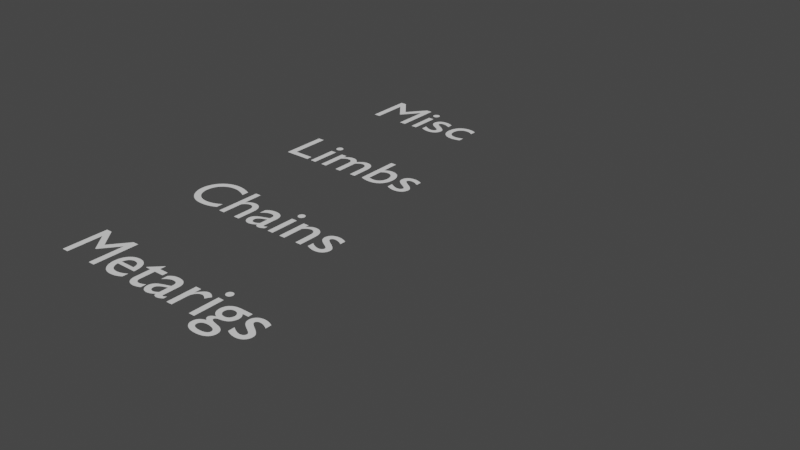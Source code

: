 # Source: MetaRigs.blend  (saved by Blender 5.0.119; exported with 4.5.12 LTS)
import bpy
from mathutils import Matrix  # noqa: F401  (used for matrix-valued properties, if any)

bpy.ops.wm.read_factory_settings(use_empty=True)
scene = bpy.context.scene
scene.name = 'Scene'

# ---- world
world_world = bpy.data.worlds.new('World'); scene.world = world_world
world_world.use_nodes = True; world_world.node_tree.nodes.clear()
_N = world_world.node_tree.nodes; _L = world_world.node_tree.links
n0 = _N.new('ShaderNodeOutputWorld'); n0.name = 'World Output'; n0.location = (300, 300)
n1 = _N.new('ShaderNodeBackground'); n1.name = 'Background'; n1.location = (10, 300)
n1.inputs[0].default_value = (0.05088, 0.05088, 0.05088, 1.0)
_L.new(n1.outputs[0], n0.inputs[0])
n0.is_active_output = True
world_world.color = (0.05088, 0.05088, 0.05088)
world_world.use_sun_shadow = False
world_world.sun_shadow_jitter_overblur = 0.0

# ---- curves / text
cu_cloud_curve = bpy.data.curves.new('cloud_curve', 'CURVE')
cu_cloud_curve.dimensions = '3D'
_sp = cu_cloud_curve.splines.new('BEZIER'); _sp.bezier_points.add(3)
_sp.bezier_points.foreach_set('co', [-0.5, 0.0, 0.0, 0.0, 0.5, 0.0, 0.5, 0.0, 0.0, 0.0, -0.5, 0.0])
_sp.bezier_points.foreach_set('handle_left', [-0.5, -0.2761, 0.0, -0.2761, 0.5, 0.0, 0.5, 0.2761, 0.0, 0.2761, -0.5, 0.0])
_sp.bezier_points.foreach_set('handle_right', [-0.5, 0.2761, 0.0, 0.2761, 0.5, 0.0, 0.5, -0.2761, 0.0, -0.2761, -0.5, 0.0])
_sp.bezier_points.foreach_set('radius', [0.0, 0.0, 0.0, 0.0])
_sp.order_u = 0
_sp.order_v = 0
_sp.use_cyclic_u = True
cu_cloud_curve.use_path = True
cu_cloud_curve.use_path_clamp = True
cu_cloud_curve.fill_mode = 'FULL'
txt_text = bpy.data.curves.new('Text', 'FONT')
txt_text.dimensions = '2D'
txt_text.body = 'Metarigs'
txt_text_001 = bpy.data.curves.new('Text.001', 'FONT')
txt_text_001.dimensions = '2D'
txt_text_001.body = 'Chains'
txt_text_002 = bpy.data.curves.new('Text.002', 'FONT')
txt_text_002.dimensions = '2D'
txt_text_002.body = 'Limbs'
txt_text_003 = bpy.data.curves.new('Text.003', 'FONT')
txt_text_003.dimensions = '2D'
txt_text_003.body = 'Misc'
arm_sample_cloud_chain = bpy.data.armatures.new('Sample_cloud_chain')  # bones are not reproduced
arm_sample_cloud_fk_chain = bpy.data.armatures.new('Sample_cloud_fk_chain')  # bones are not reproduced
arm_sample_cloud_ik_chain = bpy.data.armatures.new('Sample_cloud_ik_chain')  # bones are not reproduced
arm_sample_cloud_leg = bpy.data.armatures.new('Sample_cloud_leg')  # bones are not reproduced
arm_sample_cloud_spine = bpy.data.armatures.new('Sample_cloud_spine')  # bones are not reproduced
arm_sample_cloud_curve = bpy.data.armatures.new('Sample_cloud_curve')  # bones are not reproduced
arm_sample_cloud_spline_ik = bpy.data.armatures.new('Sample_cloud_spline_ik')  # bones are not reproduced
arm_sample_cloud_copy = bpy.data.armatures.new('Sample_cloud_copy')  # bones are not reproduced
arm_sample_cloud_face_chain = bpy.data.armatures.new('Sample_cloud_face_chain')  # bones are not reproduced
arm_sample_cloud_shoulder = bpy.data.armatures.new('Sample_cloud_shoulder')  # bones are not reproduced
arm_sample_cloud_aim = bpy.data.armatures.new('Sample_cloud_aim')  # bones are not reproduced
arm_meta_cloud_human = bpy.data.armatures.new('META-Cloud_Human')  # bones are not reproduced
arm_sample_cloud_limb = bpy.data.armatures.new('Sample_cloud_limb')  # bones are not reproduced
arm_sample_cloud_eyelid = bpy.data.armatures.new('Sample_cloud_eyelid')  # bones are not reproduced
arm_sample_cloud_physics_chain = bpy.data.armatures.new('Sample_cloud_physics_chain')  # bones are not reproduced
arm_sample_cloud_lattice = bpy.data.armatures.new('Sample_cloud_lattice')  # bones are not reproduced
arm_sample_cloud_chain_anchor = bpy.data.armatures.new('Sample_cloud_chain_anchor')  # bones are not reproduced
arm_sample_cloud_finger = bpy.data.armatures.new('Sample_cloud_finger')  # bones are not reproduced
arm_sample_cloud_tweak = bpy.data.armatures.new('Sample_cloud_tweak')  # bones are not reproduced
arm_sample_cloud_feather = bpy.data.armatures.new('Sample_cloud_feather')  # bones are not reproduced
arm_sample_cloud_spine_toon = bpy.data.armatures.new('Sample_cloud_spine_toon')  # bones are not reproduced
arm_sample_cloud_chain_sphere = bpy.data.armatures.new('Sample_cloud_chain_sphere')  # bones are not reproduced
arm_meta_sintel = bpy.data.armatures.new('META-Sintel')  # bones are not reproduced

# ---- objects
ob_sample_cloud_chain = bpy.data.objects.new('Sample_cloud_chain', arm_sample_cloud_chain)
ob_sample_cloud_fk_chain = bpy.data.objects.new('Sample_cloud_fk_chain', arm_sample_cloud_fk_chain)
ob_sample_cloud_ik_chain = bpy.data.objects.new('Sample_cloud_ik_chain', arm_sample_cloud_ik_chain)
ob_sample_cloud_leg = bpy.data.objects.new('Sample_cloud_leg', arm_sample_cloud_leg)
ob_sample_cloud_spine = bpy.data.objects.new('Sample_cloud_spine', arm_sample_cloud_spine)
ob_sample_cloud_curve = bpy.data.objects.new('Sample_cloud_curve', arm_sample_cloud_curve)
ob_cloud_curve = bpy.data.objects.new('cloud_curve', cu_cloud_curve)
ob_sample_cloud_spline_ik = bpy.data.objects.new('Sample_cloud_spline_ik', arm_sample_cloud_spline_ik)
ob_sample_cloud_single_control = bpy.data.objects.new('Sample_cloud_single_control', arm_sample_cloud_copy)
ob_sample_cloud_face_chain = bpy.data.objects.new('Sample_cloud_face_chain', arm_sample_cloud_face_chain)
ob_sample_cloud_shoulder = bpy.data.objects.new('Sample_cloud_shoulder', arm_sample_cloud_shoulder)
ob_sample_cloud_aim = bpy.data.objects.new('Sample_cloud_aim', arm_sample_cloud_aim)
ob_meta_cloud_human = bpy.data.objects.new('META-Cloud_Human', arm_meta_cloud_human)
ob_sample_cloud_limb = bpy.data.objects.new('Sample_cloud_limb', arm_sample_cloud_limb)
ob_sample_cloud_eyelid = bpy.data.objects.new('Sample_cloud_eyelid', arm_sample_cloud_eyelid)
ob_sample_cloud_physics_chain = bpy.data.objects.new('Sample_cloud_physics_chain', arm_sample_cloud_physics_chain)
ob_sample_cloud_lattice = bpy.data.objects.new('Sample_cloud_lattice', arm_sample_cloud_lattice)
ob_sample_cloud_chain_anchor = bpy.data.objects.new('Sample_cloud_chain_anchor', arm_sample_cloud_chain_anchor)
ob_sample_cloud_finger = bpy.data.objects.new('Sample_cloud_finger', arm_sample_cloud_finger)
ob_sample_cloud_tweak = bpy.data.objects.new('Sample_cloud_tweak', arm_sample_cloud_tweak)
ob_text__metarigs = bpy.data.objects.new('Text: Metarigs', txt_text)
ob_text__chains = bpy.data.objects.new('Text: Chains', txt_text_001)
ob_text__limbs = bpy.data.objects.new('Text: Limbs', txt_text_002)
ob_text__misc = bpy.data.objects.new('Text: Misc', txt_text_003)
ob_sample_cloud_feather = bpy.data.objects.new('Sample_cloud_feather', arm_sample_cloud_feather)
ob_sample_cloud_spine_toon = bpy.data.objects.new('Sample_cloud_spine_toon', arm_sample_cloud_spine_toon)
ob_sample_cloud_chain_sphere = bpy.data.objects.new('Sample_cloud_chain_sphere', arm_sample_cloud_chain_sphere)
ob_meta_sintel = bpy.data.objects.new('META-Sintel', arm_meta_sintel)

# ---- transforms, parenting, visibility, modifiers, constraints
ob_sample_cloud_chain.location = (0.0, -4.0, 0.0)
ob_sample_cloud_chain.lineart.crease_threshold = 0.0
ob_sample_cloud_fk_chain.location = (4.0, -4.0, 0.0)
ob_sample_cloud_fk_chain.lineart.crease_threshold = 0.0
ob_sample_cloud_ik_chain.location = (4.0, -2.0, 0.0)
ob_sample_cloud_ik_chain.lineart.crease_threshold = 0.0
ob_sample_cloud_leg.location = (6.0, -2.0, 0.0)
ob_sample_cloud_leg.lineart.crease_threshold = 0.0
ob_sample_cloud_spine.location = (8.0, -2.0, 0.0)
ob_sample_cloud_spine.lineart.crease_threshold = 0.0
ob_sample_cloud_curve.location = (0.0, 0.0, 0.0)
ob_sample_cloud_curve.lineart.crease_threshold = 0.0
ob_cloud_curve.location = (0.0, 0.0, 0.0)
ob_cloud_curve.lineart.crease_threshold = 0.0
_m = ob_cloud_curve.modifiers.new('Hook_Curve_Root_00', 'HOOK')
_m.use_apply_on_spline = True
_m.matrix_inverse = ((-1.0, -2.251e-08, -6.491e-08, -0.5), (2.251e-08, -1.0, 4.662e-14, 1.125e-08), (-6.491e-08, -1.461e-15, 1.0, -3.246e-08), (0.0, 0.0, 0.0, 1.0))
_m.subtarget = 'Hook_Curve_Root_00'
_m = ob_cloud_curve.modifiers.new('Hook_L_Curve_Root_00', 'HOOK')
_m.use_apply_on_spline = True
_m.matrix_inverse = ((1.0, 2.251e-08, -1.016e-21, 0.5), (-2.251e-08, 1.0, -4.516e-14, 0.2761), (3.289e-23, -1.461e-15, 1.0, -4.034e-16), (0.0, 0.0, 0.0, 1.0))
_m.subtarget = 'Hook_L_Curve_Root_00'
_m = ob_cloud_curve.modifiers.new('Hook_R_Curve_Root_00', 'HOOK')
_m.use_apply_on_spline = True
_m.matrix_inverse = ((-1.0, 9.485e-23, -4.422e-36, -0.5), (-2.931e-21, -1.0, 4.662e-14, 0.2761), (0.0, 0.0, 1.0, 0.0), (0.0, 0.0, 0.0, 1.0))
_m.subtarget = 'Hook_R_Curve_Root_00'
_m = ob_cloud_curve.modifiers.new('Hook_Curve_Root_01', 'HOOK')
_m.use_apply_on_spline = True
_m.matrix_inverse = ((-1.699e-15, 7.55e-08, 1.0, -3.775e-08), (-1.0, -2.251e-08, -4.662e-14, 1.125e-08), (2.251e-08, -1.0, 7.55e-08, 0.5), (0.0, 0.0, 0.0, 1.0))
_m.subtarget = 'Hook_Curve_Root_01'
_m = ob_cloud_curve.modifiers.new('Hook_L_Curve_Root_01', 'HOOK')
_m.use_apply_on_spline = True
_m.matrix_inverse = ((1.699e-15, -7.55e-08, -1.0, 3.775e-08), (1.0, 2.251e-08, 4.662e-14, 0.2761), (2.251e-08, -1.0, 7.55e-08, 0.5), (0.0, 0.0, 0.0, 1.0))
_m.subtarget = 'Hook_L_Curve_Root_01'
_m = ob_cloud_curve.modifiers.new('Hook_R_Curve_Root_01', 'HOOK')
_m.use_apply_on_spline = True
_m.matrix_inverse = ((0.0, 7.55e-08, 1.0, -3.775e-08), (-1.0, -3.519e-21, -4.662e-14, 0.2761), (0.0, -1.0, 7.55e-08, 0.5), (0.0, 0.0, 0.0, 1.0))
_m.subtarget = 'Hook_R_Curve_Root_01'
_m = ob_cloud_curve.modifiers.new('Hook_Curve_Root_02', 'HOOK')
_m.use_apply_on_spline = True
_m.matrix_inverse = ((1.0, 2.251e-08, 1.007e-20, -0.5), (-2.251e-08, 1.0, -4.662e-14, 1.125e-08), (-1.007e-20, -2.266e-28, 1.0, 5.033e-21), (0.0, 0.0, 0.0, 1.0))
_m.subtarget = 'Hook_Curve_Root_02'
_m = ob_cloud_curve.modifiers.new('Hook_L_Curve_Root_02', 'HOOK')
_m.use_apply_on_spline = True
_m.matrix_inverse = ((-1.0, -2.251e-08, 1.049e-21, 0.5), (2.251e-08, -1.0, 4.662e-14, 0.2761), (1.049e-21, -2.266e-28, 1.0, -5.246e-22), (0.0, 0.0, 0.0, 1.0))
_m.subtarget = 'Hook_L_Curve_Root_02'
_m = ob_cloud_curve.modifiers.new('Hook_R_Curve_Root_02', 'HOOK')
_m.use_apply_on_spline = True
_m.matrix_inverse = ((1.0, 0.0, 0.0, -0.5), (4.692e-34, 1.0, -4.662e-14, 0.2761), (1.049e-21, 0.0, 1.0, -5.246e-22), (0.0, 0.0, 0.0, 1.0))
_m.subtarget = 'Hook_R_Curve_Root_02'
_m = ob_cloud_curve.modifiers.new('Hook_Curve_Root_03', 'HOOK')
_m.use_apply_on_spline = True
_m.matrix_inverse = ((1.699e-15, -7.55e-08, -1.0, -3.775e-08), (1.0, 2.251e-08, -4.662e-14, 1.125e-08), (2.251e-08, -1.0, 7.55e-08, -0.5), (0.0, 0.0, 0.0, 1.0))
_m.subtarget = 'Hook_Curve_Root_03'
_m = ob_cloud_curve.modifiers.new('Hook_L_Curve_Root_03', 'HOOK')
_m.use_apply_on_spline = True
_m.matrix_inverse = ((-1.699e-15, 7.55e-08, 1.0, 3.775e-08), (-1.0, -2.251e-08, 4.662e-14, 0.2761), (2.251e-08, -1.0, 7.55e-08, -0.5), (0.0, 0.0, 0.0, 1.0))
_m.subtarget = 'Hook_L_Curve_Root_03'
_m = ob_cloud_curve.modifiers.new('Hook_R_Curve_Root_03', 'HOOK')
_m.use_apply_on_spline = True
_m.matrix_inverse = ((0.0, -7.55e-08, -1.0, -3.775e-08), (1.0, -3.519e-21, -4.662e-14, 0.2761), (0.0, -1.0, 7.55e-08, -0.5), (0.0, 0.0, 0.0, 1.0))
_m.subtarget = 'Hook_R_Curve_Root_03'
ob_sample_cloud_spline_ik.location = (8.0, -4.0, 0.0)
ob_sample_cloud_spline_ik.lineart.crease_threshold = 0.0
ob_sample_cloud_single_control.location = (4.0, 0.0, 0.0)
ob_sample_cloud_single_control.lineart.crease_threshold = 0.0
ob_sample_cloud_face_chain.location = (2.0, -4.0, 0.0)
ob_sample_cloud_face_chain.lineart.crease_threshold = 0.0
ob_sample_cloud_shoulder.location = (3.0, 0.0, 0.0)
ob_sample_cloud_shoulder.lineart.crease_threshold = 0.0
ob_sample_cloud_aim.location = (1.0, 0.0, 0.0)
ob_sample_cloud_aim.lineart.crease_threshold = 0.0
ob_meta_cloud_human.location = (2.0, -6.0, 0.0)
ob_meta_cloud_human.lineart.crease_threshold = 0.0
ob_sample_cloud_limb.location = (2.0, -2.0, 0.0)
ob_sample_cloud_limb.lineart.crease_threshold = 0.0
ob_sample_cloud_eyelid.location = (2.0, 0.0, 0.0)
ob_sample_cloud_eyelid.lineart.crease_threshold = 0.0
ob_sample_cloud_physics_chain.location = (6.0, -4.0, 0.0)
ob_sample_cloud_physics_chain.lineart.crease_threshold = 0.0
ob_sample_cloud_lattice.location = (5.0, 0.0, 0.0)
ob_sample_cloud_lattice.lineart.crease_threshold = 0.0
ob_sample_cloud_chain_anchor.location = (10.0, -4.0, 0.0)
ob_sample_cloud_chain_anchor.lineart.crease_threshold = 0.0
ob_sample_cloud_finger.location = (0.0, -2.0, 0.0)
ob_sample_cloud_finger.lineart.crease_threshold = 0.0
ob_sample_cloud_tweak.location = (12.0, -4.0, 0.0)
ob_sample_cloud_tweak.lineart.crease_threshold = 0.0
ob_text__metarigs.location = (-5.289, -6.0, 0.0)
ob_text__chains.location = (-5.289, -4.0, 0.0)
ob_text__limbs.location = (-5.289, -2.0, 0.0)
ob_text__misc.location = (-5.289, 0.0, 0.0)
ob_sample_cloud_feather.location = (6.0, 0.0, 0.0)
ob_sample_cloud_feather.lineart.crease_threshold = 0.0
ob_sample_cloud_spine_toon.location = (9.0, -2.0, 0.0)
ob_sample_cloud_spine_toon.lineart.crease_threshold = 0.0
ob_sample_cloud_chain_sphere.location = (13.0, -4.0, 0.0)
ob_sample_cloud_chain_sphere.lineart.crease_threshold = 0.0
ob_meta_sintel.location = (0.0, -6.0, 0.0)
ob_meta_sintel.lineart.crease_threshold = 0.0

# ---- collection membership
scene.collection.objects.link(ob_sample_cloud_chain)
scene.collection.objects.link(ob_sample_cloud_fk_chain)
scene.collection.objects.link(ob_sample_cloud_ik_chain)
scene.collection.objects.link(ob_sample_cloud_leg)
scene.collection.objects.link(ob_sample_cloud_spine)
scene.collection.objects.link(ob_sample_cloud_curve)
scene.collection.objects.link(ob_cloud_curve)
scene.collection.objects.link(ob_sample_cloud_spline_ik)
scene.collection.objects.link(ob_sample_cloud_single_control)
scene.collection.objects.link(ob_sample_cloud_face_chain)
scene.collection.objects.link(ob_sample_cloud_shoulder)
scene.collection.objects.link(ob_sample_cloud_aim)
scene.collection.objects.link(ob_meta_cloud_human)
scene.collection.objects.link(ob_sample_cloud_limb)
scene.collection.objects.link(ob_sample_cloud_eyelid)
scene.collection.objects.link(ob_sample_cloud_physics_chain)
scene.collection.objects.link(ob_sample_cloud_lattice)
scene.collection.objects.link(ob_sample_cloud_chain_anchor)
scene.collection.objects.link(ob_sample_cloud_finger)
scene.collection.objects.link(ob_sample_cloud_tweak)
scene.collection.objects.link(ob_text__metarigs)
scene.collection.objects.link(ob_text__chains)
scene.collection.objects.link(ob_text__limbs)
scene.collection.objects.link(ob_text__misc)
scene.collection.objects.link(ob_sample_cloud_feather)
scene.collection.objects.link(ob_sample_cloud_spine_toon)
scene.collection.objects.link(ob_sample_cloud_chain_sphere)
scene.collection.objects.link(ob_meta_sintel)

# ---- scene / render settings (as saved in the file)
scene.frame_start = 0; scene.frame_end = 250; scene.frame_set(10)
scene.render.engine = 'BLENDER_EEVEE_NEXT'
scene.render.motion_blur_shutter = 1.0
scene.render.bake_bias = 0.0
scene.render.bake_samples = 0
scene.cycles.use_denoising = False
scene.cycles.sampling_pattern = 'TABULATED_SOBOL'
scene.cycles.use_light_tree = False
scene.eevee.ray_tracing_options.trace_max_roughness = 0.0
scene.view_settings.view_transform = 'Filmic'
bpy.context.view_layer.update()

# ---- added for rendering (the .blend has no active camera and no usable light): camera, sun
cam_auto = bpy.data.cameras.new('AutoCamera')
cam_auto.lens = 50.0
cam_auto.sensor_width = 36.0
cam_auto.clip_end = 1000.0
ob_auto_camera = bpy.data.objects.new('AutoCamera', cam_auto)
scene.collection.objects.link(ob_auto_camera)
ob_auto_camera.location = (5.94285, -12.7499, 6.65057)
ob_auto_camera.rotation_euler = (1.09748, -7.21219e-08, 0.694738)
scene.camera = ob_auto_camera
light_auto_sun = bpy.data.lights.new('AutoSun', 'SUN')
light_auto_sun.energy = 3.0
light_auto_sun.angle = 0.0523599
ob_auto_sun = bpy.data.objects.new('AutoSun', light_auto_sun)
scene.collection.objects.link(ob_auto_sun)
ob_auto_sun.rotation_euler = (0.872665, 0.174533, 0.523599)
bpy.context.view_layer.update()
